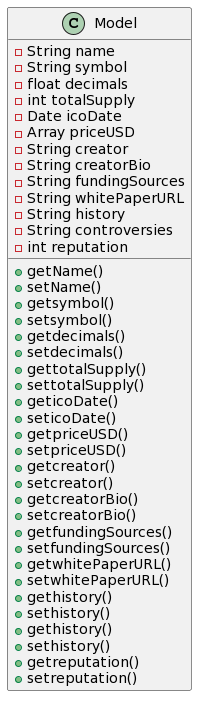

The diagram above was rendered by PlantUML. Its source (embedded in the PNG):
@startuml
class Model {
 -String name
 -String symbol
 -float decimals
 -int totalSupply
 -Date icoDate
 -Array priceUSD
 -String creator
 -String creatorBio
 -String fundingSources
 -String whitePaperURL
 -String history
 -String controversies
 -int reputation
   
 +getName()
 +setName()
 +getsymbol()
 +setsymbol()
 +getdecimals()
 +setdecimals()
 +gettotalSupply()
 +settotalSupply()
 +geticoDate()
 +seticoDate()
 +getpriceUSD()
 +setpriceUSD()
 +getcreator()
 +setcreator()
 +getcreatorBio()
 +setcreatorBio()
 +getfundingSources()
 +setfundingSources()
 +getwhitePaperURL()
 +setwhitePaperURL()
 +gethistory()
 +sethistory()
 +gethistory()
 +sethistory()
 +getreputation()
 +setreputation()
}
@enduml